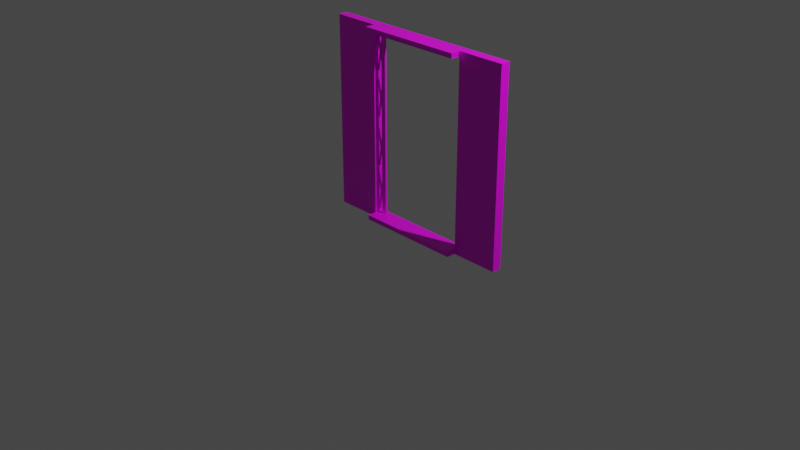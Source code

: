 # Source: outside_elevator_door.blend  (saved by Blender 3.0.42; exported with 4.5.12 LTS)
import bpy
from mathutils import Matrix  # noqa: F401  (used for matrix-valued properties, if any)

bpy.ops.wm.read_factory_settings(use_empty=True)
scene = bpy.context.scene
scene.name = 'Scene'

# ---- collections
col_collection = bpy.data.collections.new('Collection'); scene.collection.children.link(col_collection)
col_vrata = bpy.data.collections.new('vrata'); col_collection.children.link(col_vrata)

# ---- images (referenced by path relative to the original .blend; pixels are not part of the script)
import os
ASSET_DIR = os.environ.get("B2B_ASSET_DIR", "")  # directory of the original .blend (textures are referenced by path, not embedded)
HERE = os.path.dirname(os.path.abspath(__file__))  # packed textures are extracted next to this script under _unpacked/

def load_image(name, relpath, width, height, colorspace="sRGB"):
    """Load a texture the original file referenced (path relative to the .blend, or extracted next to this script)."""
    p = next((c for c in (os.path.join(HERE, relpath), os.path.join(ASSET_DIR, relpath)) if relpath and os.path.exists(c)), "")
    if p:
        img = bpy.data.images.load(p, check_existing=True)
        img.name = name
    else:  # same state as the original file: an image datablock whose file is absent (Cycles renders it pink)
        img = bpy.data.images.new(name, width, height)
        img.source = "FILE"
        img.filepath = "//" + (relpath or name)
    img.colorspace_settings.name = colorspace
    return img
img_rusted_metal_jpg = load_image('rusted metal.jpg', 'textures/rusted metal.jpg', 1024, 1024, 'sRGB')
img_frame_jpg = load_image('frame.jpg', 'textures/frame.jpg', 1024, 1024, 'sRGB')
img_soviet_wall3_jpg = load_image('soviet_wall3.jpg', 'textures/soviet_wall3.jpg', 1024, 1024, 'sRGB')
img_frame_jpg_001 = load_image('frame.jpg.001', 'textures/frame.jpg', 1024, 1024, 'sRGB')

# ---- materials (node trees are filled in below, after node groups)
mat_rusty_iron = bpy.data.materials.new('rusty_iron')
mat_rusty_iron.alpha_threshold = 0.0
mat_rusty_iron.use_transparent_shadow = False
mat_rusty_iron.line_color = (0.0, 0.0, 0.0, 1.0)
mat_material = bpy.data.materials.new('Material')
mat_material.use_transparent_shadow = False
mat_soviet_wall = bpy.data.materials.new('SOVIET_WALL')
mat_soviet_wall.use_transparent_shadow = False
mat_material_001 = bpy.data.materials.new('Material.001')
mat_material_001.use_transparent_shadow = False

# ---- material node trees
mat_rusty_iron.use_nodes = True; mat_rusty_iron.node_tree.nodes.clear()
_N = mat_rusty_iron.node_tree.nodes; _L = mat_rusty_iron.node_tree.links
n0 = _N.new('ShaderNodeOutputMaterial'); n0.name = 'Material Output'; n0.location = (300, 300)
n1 = _N.new('ShaderNodeBsdfPrincipled'); n1.name = 'Principled BSDF'; n1.location = (10, 300)
n1.distribution = 'GGX'
n1.subsurface_method = 'RANDOM_WALK_SKIN'
n1.inputs[2].default_value = 0.4
n1.inputs[3].default_value = 1.45
n1.inputs[27].default_value = (0.0, 0.0, 0.0, 1.0)
n1.inputs[28].default_value = 1.0
n2 = _N.new('ShaderNodeTexImage'); n2.name = 'Image Texture'; n2.location = (-280, 280)
n2.image = img_rusted_metal_jpg
_L.new(n1.outputs[0], n0.inputs[0])
_L.new(n2.outputs[0], n1.inputs[0])
n0.is_active_output = True
mat_material.use_nodes = True; mat_material.node_tree.nodes.clear()
_N = mat_material.node_tree.nodes; _L = mat_material.node_tree.links
n0 = _N.new('ShaderNodeBsdfPrincipled'); n0.name = 'Principled BSDF'; n0.location = (10, 300)
n0.distribution = 'GGX'
n0.subsurface_method = 'RANDOM_WALK_SKIN'
n0.inputs[3].default_value = 1.45
n0.inputs[27].default_value = (0.0, 0.0, 0.0, 1.0)
n0.inputs[28].default_value = 1.0
n1 = _N.new('ShaderNodeOutputMaterial'); n1.name = 'Material Output'; n1.location = (300, 300)
n2 = _N.new('ShaderNodeTexImage'); n2.name = 'Image Texture'; n2.location = (-280, 280)
n2.image = img_frame_jpg
_L.new(n0.outputs[0], n1.inputs[0])
_L.new(n2.outputs[0], n0.inputs[0])
n1.is_active_output = True
mat_soviet_wall.use_nodes = True; mat_soviet_wall.node_tree.nodes.clear()
_N = mat_soviet_wall.node_tree.nodes; _L = mat_soviet_wall.node_tree.links
n0 = _N.new('ShaderNodeBsdfPrincipled'); n0.name = 'Principled BSDF'; n0.location = (10, 300)
n0.distribution = 'GGX'
n0.subsurface_method = 'RANDOM_WALK_SKIN'
n0.inputs[3].default_value = 1.45
n0.inputs[27].default_value = (0.0, 0.0, 0.0, 1.0)
n0.inputs[28].default_value = 1.0
n1 = _N.new('ShaderNodeOutputMaterial'); n1.name = 'Material Output'; n1.location = (300, 300)
n2 = _N.new('ShaderNodeTexImage'); n2.name = 'Image Texture'; n2.location = (-280, 280)
n2.image = img_soviet_wall3_jpg
_L.new(n0.outputs[0], n1.inputs[0])
_L.new(n2.outputs[0], n0.inputs[0])
n1.is_active_output = True
mat_material_001.use_nodes = True; mat_material_001.node_tree.nodes.clear()
_N = mat_material_001.node_tree.nodes; _L = mat_material_001.node_tree.links
n0 = _N.new('ShaderNodeBsdfPrincipled'); n0.name = 'Principled BSDF'; n0.location = (10, 300)
n0.distribution = 'GGX'
n0.subsurface_method = 'RANDOM_WALK_SKIN'
n0.inputs[3].default_value = 1.45
n0.inputs[27].default_value = (0.0, 0.0, 0.0, 1.0)
n0.inputs[28].default_value = 1.0
n1 = _N.new('ShaderNodeOutputMaterial'); n1.name = 'Material Output'; n1.location = (300, 300)
n2 = _N.new('ShaderNodeTexImage'); n2.name = 'Image Texture'; n2.location = (-280, 280)
n2.image = img_frame_jpg_001
_L.new(n0.outputs[0], n1.inputs[0])
_L.new(n2.outputs[0], n0.inputs[0])
n1.is_active_output = True

# ---- world
world_world = bpy.data.worlds.new('World'); scene.world = world_world
world_world.use_nodes = True; world_world.node_tree.nodes.clear()
_N = world_world.node_tree.nodes; _L = world_world.node_tree.links
n0 = _N.new('ShaderNodeOutputWorld'); n0.name = 'World Output'; n0.location = (300, 300)
n1 = _N.new('ShaderNodeBackground'); n1.name = 'Background'; n1.location = (10, 300)
n1.inputs[0].default_value = (0.05088, 0.05088, 0.05088, 1.0)
_L.new(n1.outputs[0], n0.inputs[0])
n0.is_active_output = True
world_world.color = (0.05088, 0.05088, 0.05088)
world_world.use_sun_shadow = False
world_world.sun_shadow_jitter_overblur = 0.0

# ---- cameras
cam_camera = bpy.data.cameras.new('Camera')
cam_camera.clip_end = 100.0
cam_camera.ortho_scale = 7.314

# ---- lights
light_light = bpy.data.lights.new('Light', 'POINT')
light_light.transmission_factor = 0.0
light_light.energy = 1000.0
light_light.shadow_soft_size = 0.1
light_light.shadow_maximum_resolution = 0.006
light_light.use_absolute_resolution = True

# ---- meshes
me_cube_003 = bpy.data.meshes.new('Cube.003')
me_cube_003.from_pydata([(6.393, 1.0, 1.0), (6.393, 1.0, -1.0), (6.393, -1.0, 1.0), (6.393, -1.0, -1.0), (4.393, 1.0, 1.0), (4.393, 1.0, -1.0), (4.393, -1.0, 1.0), (4.393, -1.0, -1.0), (2.348, 1.0, 1.0), (2.348, 1.0, -1.0), (2.348, -1.0, 1.0), (2.348, -1.0, -1.0), (0.3482, 1.0, 1.0), (0.3482, 1.0, -1.0), (0.3482, -1.0, 1.0), (0.3482, -1.0, -1.0), (1.779, 1.142, 0.9941), (4.48, 1.142, 0.5791), (1.779, 0.142, 0.9941), (4.48, 0.142, 0.5791), (0.9907, 1.142, 0.9905), (3.691, 1.142, 0.5755), (0.9907, 0.142, 0.9905), (3.691, 0.142, 0.5755), (4.843, 1.142, 0.9915), (1.496, 1.142, 0.5797), (4.843, 0.142, 0.9915), (1.496, 0.142, 0.5797), (4.06, 1.142, 0.9959), (0.7139, 1.142, 0.5841), (4.06, 0.142, 0.9959), (0.7139, 0.142, 0.5841), (1.779, 1.142, -0.5625), (4.48, 1.142, -0.9775), (1.779, 0.142, -0.5625), (4.48, 0.142, -0.9775), (0.9907, 1.142, -0.566), (3.691, 1.142, -0.981), (0.9907, 0.142, -0.566), (3.691, 0.142, -0.981), (4.843, 1.142, -0.565), (1.496, 1.142, -0.9768), (4.843, 0.142, -0.565), (1.496, 0.142, -0.9768), (4.06, 1.142, -0.5606), (0.7139, 1.142, -0.9724), (4.06, 0.142, -0.5606), (0.7139, 0.142, -0.9724), (1.779, 1.142, -0.05527), (4.48, 1.142, -0.4703), (1.779, 0.142, -0.05527), (4.48, 0.142, -0.4703), (0.9907, 1.142, -0.05883), (3.691, 1.142, -0.4738), (0.9907, 0.142, -0.05883), (3.691, 0.142, -0.4738), (4.843, 1.142, -0.05785), (1.496, 1.142, -0.4696), (4.843, 0.142, -0.05785), (1.496, 0.142, -0.4696), (4.06, 1.142, -0.05345), (0.7139, 1.142, -0.4652), (4.06, 0.142, -0.05345), (0.7139, 0.142, -0.4652), (1.779, 1.142, 0.4927), (4.48, 1.142, 0.0777), (1.779, 0.142, 0.4927), (4.48, 0.142, 0.0777), (0.9907, 1.142, 0.4892), (3.691, 1.142, 0.07415), (0.9907, 0.142, 0.4892), (3.691, 0.142, 0.07415), (4.843, 1.142, 0.4901), (1.496, 1.142, 0.0784), (4.843, 0.142, 0.4901), (1.496, 0.142, 0.0784), (4.06, 1.142, 0.4945), (0.7139, 1.142, 0.0828), (4.06, 0.142, 0.4945), (0.7139, 0.142, 0.0828), (-1.697, 1.0, 1.0), (-1.697, 1.0, -1.0), (-1.697, -1.0, 1.0), (-1.697, -1.0, -1.0), (-3.697, 1.0, 1.0), (-3.697, 1.0, -1.0), (-3.697, -1.0, 1.0), (-3.697, -1.0, -1.0), (-2.266, 1.142, 0.9941), (0.4347, 1.142, 0.5791), (-2.266, 0.142, 0.9941), (0.4347, 0.142, 0.5791), (-3.054, 1.142, 0.9905), (-0.3539, 1.142, 0.5755), (-3.054, 0.142, 0.9905), (-0.3539, 0.142, 0.5755), (0.7977, 1.142, 0.9915), (-2.549, 1.142, 0.5797), (0.7977, 0.142, 0.9915), (-2.549, 0.142, 0.5797), (0.01539, 1.142, 0.9959), (-3.331, 1.142, 0.5841), (0.01539, 0.142, 0.9959), (-3.331, 0.142, 0.5841), (-2.266, 1.142, -0.5625), (0.4347, 1.142, -0.9775), (-2.266, 0.142, -0.5625), (0.4347, 0.142, -0.9775), (-3.054, 1.142, -0.566), (-0.3539, 1.142, -0.981), (-3.054, 0.142, -0.566), (-0.3539, 0.142, -0.981), (0.7977, 1.142, -0.565), (-2.549, 1.142, -0.9768), (0.7977, 0.142, -0.565), (-2.549, 0.142, -0.9768), (0.01539, 1.142, -0.5606), (-3.331, 1.142, -0.9724), (0.01539, 0.142, -0.5606), (-3.331, 0.142, -0.9724), (-2.266, 1.142, -0.05527), (0.4347, 1.142, -0.4703), (-2.266, 0.142, -0.05527), (0.4347, 0.142, -0.4703), (-3.054, 1.142, -0.05883), (-0.3539, 1.142, -0.4738), (-3.054, 0.142, -0.05883), (-0.3539, 0.142, -0.4738), (0.7977, 1.142, -0.05785), (-2.549, 1.142, -0.4696), (0.7977, 0.142, -0.05785), (-2.549, 0.142, -0.4696), (0.01539, 1.142, -0.05345), (-3.331, 1.142, -0.4652), (0.01539, 0.142, -0.05345), (-3.331, 0.142, -0.4652), (-2.266, 1.142, 0.4927), (0.4347, 1.142, 0.0777), (-2.266, 0.142, 0.4927), (0.4347, 0.142, 0.0777), (-3.054, 1.142, 0.4892), (-0.3539, 1.142, 0.07415), (-3.054, 0.142, 0.4892), (-0.3539, 0.142, 0.07415), (0.7977, 1.142, 0.4901), (-2.549, 1.142, 0.0784), (0.7977, 0.142, 0.4901), (-2.549, 0.142, 0.0784), (0.01539, 1.142, 0.4945), (-3.331, 1.142, 0.0828), (0.01539, 0.142, 0.4945), (-3.331, 0.142, 0.0828), (-5.742, 1.0, 1.0), (-5.742, 1.0, -1.0), (-5.742, -1.0, 1.0), (-5.742, -1.0, -1.0), (-7.742, 1.0, 1.0), (-7.742, 1.0, -1.0), (-7.742, -1.0, 1.0), (-7.742, -1.0, -1.0), (-6.311, 1.142, 0.9941), (-3.61, 1.142, 0.5791), (-6.311, 0.142, 0.9941), (-3.61, 0.142, 0.5791), (-7.099, 1.142, 0.9905), (-4.399, 1.142, 0.5755), (-7.099, 0.142, 0.9905), (-4.399, 0.142, 0.5755), (-3.247, 1.142, 0.9915), (-6.594, 1.142, 0.5797), (-3.247, 0.142, 0.9915), (-6.594, 0.142, 0.5797), (-4.03, 1.142, 0.9959), (-7.376, 1.142, 0.5841), (-4.03, 0.142, 0.9959), (-7.376, 0.142, 0.5841), (-6.311, 1.142, -0.5625), (-3.61, 1.142, -0.9775), (-6.311, 0.142, -0.5625), (-3.61, 0.142, -0.9775), (-7.099, 1.142, -0.566), (-4.399, 1.142, -0.981), (-7.099, 0.142, -0.566), (-4.399, 0.142, -0.981), (-3.247, 1.142, -0.565), (-6.594, 1.142, -0.9768), (-3.247, 0.142, -0.565), (-6.594, 0.142, -0.9768), (-4.03, 1.142, -0.5606), (-7.376, 1.142, -0.9724), (-4.03, 0.142, -0.5606), (-7.376, 0.142, -0.9724), (-6.311, 1.142, -0.05527), (-3.61, 1.142, -0.4703), (-6.311, 0.142, -0.05527), (-3.61, 0.142, -0.4703), (-7.099, 1.142, -0.05883), (-4.399, 1.142, -0.4738), (-7.099, 0.142, -0.05883), (-4.399, 0.142, -0.4738), (-3.247, 1.142, -0.05785), (-6.594, 1.142, -0.4696), (-3.247, 0.142, -0.05785), (-6.594, 0.142, -0.4696), (-4.03, 1.142, -0.05345), (-7.376, 1.142, -0.4652), (-4.03, 0.142, -0.05345), (-7.376, 0.142, -0.4652), (-6.311, 1.142, 0.4927), (-3.61, 1.142, 0.0777), (-6.311, 0.142, 0.4927), (-3.61, 0.142, 0.0777), (-7.099, 1.142, 0.4892), (-4.399, 1.142, 0.07415), (-7.099, 0.142, 0.4892), (-4.399, 0.142, 0.07415), (-3.247, 1.142, 0.4901), (-6.594, 1.142, 0.0784), (-3.247, 0.142, 0.4901), (-6.594, 0.142, 0.0784), (-4.03, 1.142, 0.4945), (-7.376, 1.142, 0.0828), (-4.03, 0.142, 0.4945), (-7.376, 0.142, 0.0828), (-9.787, 1.0, 1.0), (-9.787, 1.0, -1.0), (-9.787, -1.0, 1.0), (-9.787, -1.0, -1.0), (-11.79, 1.0, 1.0), (-11.79, 1.0, -1.0), (-11.79, -1.0, 1.0), (-11.79, -1.0, -1.0), (-10.36, 1.142, 0.9941), (-7.655, 1.142, 0.5791), (-10.36, 0.142, 0.9941), (-7.655, 0.142, 0.5791), (-11.14, 1.142, 0.9905), (-8.444, 1.142, 0.5755), (-11.14, 0.142, 0.9905), (-8.444, 0.142, 0.5755), (-7.292, 1.142, 0.9915), (-10.64, 1.142, 0.5797), (-7.292, 0.142, 0.9915), (-10.64, 0.142, 0.5797), (-8.075, 1.142, 0.9959), (-11.42, 1.142, 0.5841), (-8.075, 0.142, 0.9959), (-11.42, 0.142, 0.5841), (-10.36, 1.142, -0.5625), (-7.655, 1.142, -0.9775), (-10.36, 0.142, -0.5625), (-7.655, 0.142, -0.9775), (-11.14, 1.142, -0.566), (-8.444, 1.142, -0.981), (-11.14, 0.142, -0.566), (-8.444, 0.142, -0.981), (-7.292, 1.142, -0.565), (-10.64, 1.142, -0.9768), (-7.292, 0.142, -0.565), (-10.64, 0.142, -0.9768), (-8.075, 1.142, -0.5606), (-11.42, 1.142, -0.9724), (-8.075, 0.142, -0.5606), (-11.42, 0.142, -0.9724), (-10.36, 1.142, -0.05527), (-7.655, 1.142, -0.4703), (-10.36, 0.142, -0.05527), (-7.655, 0.142, -0.4703), (-11.14, 1.142, -0.05883), (-8.444, 1.142, -0.4738), (-11.14, 0.142, -0.05883), (-8.444, 0.142, -0.4738), (-7.292, 1.142, -0.05785), (-10.64, 1.142, -0.4696), (-7.292, 0.142, -0.05785), (-10.64, 0.142, -0.4696), (-8.075, 1.142, -0.05345), (-11.42, 1.142, -0.4652), (-8.075, 0.142, -0.05345), (-11.42, 0.142, -0.4652), (-10.36, 1.142, 0.4927), (-7.655, 1.142, 0.0777), (-10.36, 0.142, 0.4927), (-7.655, 0.142, 0.0777), (-11.14, 1.142, 0.4892), (-8.444, 1.142, 0.07415), (-11.14, 0.142, 0.4892), (-8.444, 0.142, 0.07415), (-7.292, 1.142, 0.4901), (-10.64, 1.142, 0.0784), (-7.292, 0.142, 0.4901), (-10.64, 0.142, 0.0784), (-8.075, 1.142, 0.4945), (-11.42, 1.142, 0.0828), (-8.075, 0.142, 0.4945), (-11.42, 0.142, 0.0828), (-13.83, 1.0, 1.0), (-13.83, 1.0, -1.0), (-13.83, -1.0, 1.0), (-13.83, -1.0, -1.0), (-15.83, 1.0, 1.0), (-15.83, 1.0, -1.0), (-15.83, -1.0, 1.0), (-15.83, -1.0, -1.0), (-14.4, 1.142, 0.9941), (-11.7, 1.142, 0.5791), (-14.4, 0.142, 0.9941), (-11.7, 0.142, 0.5791), (-15.19, 1.142, 0.9905), (-12.49, 1.142, 0.5755), (-15.19, 0.142, 0.9905), (-12.49, 0.142, 0.5755), (-11.34, 1.142, 0.9915), (-14.68, 1.142, 0.5797), (-11.34, 0.142, 0.9915), (-14.68, 0.142, 0.5797), (-12.12, 1.142, 0.9959), (-15.47, 1.142, 0.5841), (-12.12, 0.142, 0.9959), (-15.47, 0.142, 0.5841), (-14.4, 1.142, -0.5625), (-11.7, 1.142, -0.9775), (-14.4, 0.142, -0.5625), (-11.7, 0.142, -0.9775), (-15.19, 1.142, -0.566), (-12.49, 1.142, -0.981), (-15.19, 0.142, -0.566), (-12.49, 0.142, -0.981), (-11.34, 1.142, -0.565), (-14.68, 1.142, -0.9768), (-11.34, 0.142, -0.565), (-14.68, 0.142, -0.9768), (-12.12, 1.142, -0.5606), (-15.47, 1.142, -0.9724), (-12.12, 0.142, -0.5606), (-15.47, 0.142, -0.9724), (-14.4, 1.142, -0.05527), (-11.7, 1.142, -0.4703), (-14.4, 0.142, -0.05527), (-11.7, 0.142, -0.4703), (-15.19, 1.142, -0.05883), (-12.49, 1.142, -0.4738), (-15.19, 0.142, -0.05883), (-12.49, 0.142, -0.4738), (-11.34, 1.142, -0.05785), (-14.68, 1.142, -0.4696), (-11.34, 0.142, -0.05785), (-14.68, 0.142, -0.4696), (-12.12, 1.142, -0.05345), (-15.47, 1.142, -0.4652), (-12.12, 0.142, -0.05345), (-15.47, 0.142, -0.4652), (-14.4, 1.142, 0.4927), (-11.7, 1.142, 0.0777), (-14.4, 0.142, 0.4927), (-11.7, 0.142, 0.0777), (-15.19, 1.142, 0.4892), (-12.49, 1.142, 0.07415), (-15.19, 0.142, 0.4892), (-12.49, 0.142, 0.07415), (-11.34, 1.142, 0.4901), (-14.68, 1.142, 0.0784), (-11.34, 0.142, 0.4901), (-14.68, 0.142, 0.0784), (-12.12, 1.142, 0.4945), (-15.47, 1.142, 0.0828), (-12.12, 0.142, 0.4945), (-15.47, 0.142, 0.0828)], [], [(0, 4, 6, 2), (3, 2, 6, 7), (7, 6, 4, 5), (5, 1, 3, 7), (1, 0, 2, 3), (5, 4, 0, 1), (8, 12, 14, 10), (11, 10, 14, 15), (15, 14, 12, 13), (13, 9, 11, 15), (9, 8, 10, 11), (13, 12, 8, 9), (16, 20, 22, 18), (19, 18, 22, 23), (23, 22, 20, 21), (21, 17, 19, 23), (17, 16, 18, 19), (21, 20, 16, 17), (24, 28, 30, 26), (27, 26, 30, 31), (31, 30, 28, 29), (29, 25, 27, 31), (25, 24, 26, 27), (29, 28, 24, 25), (32, 36, 38, 34), (35, 34, 38, 39), (39, 38, 36, 37), (37, 33, 35, 39), (33, 32, 34, 35), (37, 36, 32, 33), (40, 44, 46, 42), (43, 42, 46, 47), (47, 46, 44, 45), (45, 41, 43, 47), (41, 40, 42, 43), (45, 44, 40, 41), (48, 52, 54, 50), (51, 50, 54, 55), (55, 54, 52, 53), (53, 49, 51, 55), (49, 48, 50, 51), (53, 52, 48, 49), (56, 60, 62, 58), (59, 58, 62, 63), (63, 62, 60, 61), (61, 57, 59, 63), (57, 56, 58, 59), (61, 60, 56, 57), (64, 68, 70, 66), (67, 66, 70, 71), (71, 70, 68, 69), (69, 65, 67, 71), (65, 64, 66, 67), (69, 68, 64, 65), (72, 76, 78, 74), (75, 74, 78, 79), (79, 78, 76, 77), (77, 73, 75, 79), (73, 72, 74, 75), (77, 76, 72, 73), (80, 84, 86, 82), (83, 82, 86, 87), (87, 86, 84, 85), (85, 81, 83, 87), (81, 80, 82, 83), (85, 84, 80, 81), (88, 92, 94, 90), (91, 90, 94, 95), (95, 94, 92, 93), (93, 89, 91, 95), (89, 88, 90, 91), (93, 92, 88, 89), (96, 100, 102, 98), (99, 98, 102, 103), (103, 102, 100, 101), (101, 97, 99, 103), (97, 96, 98, 99), (101, 100, 96, 97), (104, 108, 110, 106), (107, 106, 110, 111), (111, 110, 108, 109), (109, 105, 107, 111), (105, 104, 106, 107), (109, 108, 104, 105), (112, 116, 118, 114), (115, 114, 118, 119), (119, 118, 116, 117), (117, 113, 115, 119), (113, 112, 114, 115), (117, 116, 112, 113), (120, 124, 126, 122), (123, 122, 126, 127), (127, 126, 124, 125), (125, 121, 123, 127), (121, 120, 122, 123), (125, 124, 120, 121), (128, 132, 134, 130), (131, 130, 134, 135), (135, 134, 132, 133), (133, 129, 131, 135), (129, 128, 130, 131), (133, 132, 128, 129), (136, 140, 142, 138), (139, 138, 142, 143), (143, 142, 140, 141), (141, 137, 139, 143), (137, 136, 138, 139), (141, 140, 136, 137), (144, 148, 150, 146), (147, 146, 150, 151), (151, 150, 148, 149), (149, 145, 147, 151), (145, 144, 146, 147), (149, 148, 144, 145), (152, 156, 158, 154), (155, 154, 158, 159), (159, 158, 156, 157), (157, 153, 155, 159), (153, 152, 154, 155), (157, 156, 152, 153), (160, 164, 166, 162), (163, 162, 166, 167), (167, 166, 164, 165), (165, 161, 163, 167), (161, 160, 162, 163), (165, 164, 160, 161), (168, 172, 174, 170), (171, 170, 174, 175), (175, 174, 172, 173), (173, 169, 171, 175), (169, 168, 170, 171), (173, 172, 168, 169), (176, 180, 182, 178), (179, 178, 182, 183), (183, 182, 180, 181), (181, 177, 179, 183), (177, 176, 178, 179), (181, 180, 176, 177), (184, 188, 190, 186), (187, 186, 190, 191), (191, 190, 188, 189), (189, 185, 187, 191), (185, 184, 186, 187), (189, 188, 184, 185), (192, 196, 198, 194), (195, 194, 198, 199), (199, 198, 196, 197), (197, 193, 195, 199), (193, 192, 194, 195), (197, 196, 192, 193), (200, 204, 206, 202), (203, 202, 206, 207), (207, 206, 204, 205), (205, 201, 203, 207), (201, 200, 202, 203), (205, 204, 200, 201), (208, 212, 214, 210), (211, 210, 214, 215), (215, 214, 212, 213), (213, 209, 211, 215), (209, 208, 210, 211), (213, 212, 208, 209), (216, 220, 222, 218), (219, 218, 222, 223), (223, 222, 220, 221), (221, 217, 219, 223), (217, 216, 218, 219), (221, 220, 216, 217), (224, 228, 230, 226), (227, 226, 230, 231), (231, 230, 228, 229), (229, 225, 227, 231), (225, 224, 226, 227), (229, 228, 224, 225), (232, 236, 238, 234), (235, 234, 238, 239), (239, 238, 236, 237), (237, 233, 235, 239), (233, 232, 234, 235), (237, 236, 232, 233), (240, 244, 246, 242), (243, 242, 246, 247), (247, 246, 244, 245), (245, 241, 243, 247), (241, 240, 242, 243), (245, 244, 240, 241), (248, 252, 254, 250), (251, 250, 254, 255), (255, 254, 252, 253), (253, 249, 251, 255), (249, 248, 250, 251), (253, 252, 248, 249), (256, 260, 262, 258), (259, 258, 262, 263), (263, 262, 260, 261), (261, 257, 259, 263), (257, 256, 258, 259), (261, 260, 256, 257), (264, 268, 270, 266), (267, 266, 270, 271), (271, 270, 268, 269), (269, 265, 267, 271), (265, 264, 266, 267), (269, 268, 264, 265), (272, 276, 278, 274), (275, 274, 278, 279), (279, 278, 276, 277), (277, 273, 275, 279), (273, 272, 274, 275), (277, 276, 272, 273), (280, 284, 286, 282), (283, 282, 286, 287), (287, 286, 284, 285), (285, 281, 283, 287), (281, 280, 282, 283), (285, 284, 280, 281), (288, 292, 294, 290), (291, 290, 294, 295), (295, 294, 292, 293), (293, 289, 291, 295), (289, 288, 290, 291), (293, 292, 288, 289), (296, 300, 302, 298), (299, 298, 302, 303), (303, 302, 300, 301), (301, 297, 299, 303), (297, 296, 298, 299), (301, 300, 296, 297), (304, 308, 310, 306), (307, 306, 310, 311), (311, 310, 308, 309), (309, 305, 307, 311), (305, 304, 306, 307), (309, 308, 304, 305), (312, 316, 318, 314), (315, 314, 318, 319), (319, 318, 316, 317), (317, 313, 315, 319), (313, 312, 314, 315), (317, 316, 312, 313), (320, 324, 326, 322), (323, 322, 326, 327), (327, 326, 324, 325), (325, 321, 323, 327), (321, 320, 322, 323), (325, 324, 320, 321), (328, 332, 334, 330), (331, 330, 334, 335), (335, 334, 332, 333), (333, 329, 331, 335), (329, 328, 330, 331), (333, 332, 328, 329), (336, 340, 342, 338), (339, 338, 342, 343), (343, 342, 340, 341), (341, 337, 339, 343), (337, 336, 338, 339), (341, 340, 336, 337), (344, 348, 350, 346), (347, 346, 350, 351), (351, 350, 348, 349), (349, 345, 347, 351), (345, 344, 346, 347), (349, 348, 344, 345), (352, 356, 358, 354), (355, 354, 358, 359), (359, 358, 356, 357), (357, 353, 355, 359), (353, 352, 354, 355), (357, 356, 352, 353), (360, 364, 366, 362), (363, 362, 366, 367), (367, 366, 364, 365), (365, 361, 363, 367), (361, 360, 362, 363), (365, 364, 360, 361)])
_uv = me_cube_003.uv_layers.new(name='UVMap')
_uv.uv.foreach_set('vector', [0.625, 0.5, 0.875, 0.5, 0.875, 0.75, 0.625, 0.75, 0.375, 0.75, 0.625, 0.75, 0.625, 1.0, 0.375, 1.0, 0.375, 0.0, 0.625, 0.0, 0.625, 0.25, 0.375, 0.25, 0.125, 0.5, 0.375, 0.5, 0.375, 0.75, 0.125, 0.75, 0.375, 0.5, 0.625, 0.5, 0.625, 0.75, 0.375, 0.75, 0.375, 0.25, 0.625, 0.25, 0.625, 0.5, 0.375, 0.5, 0.625, 0.5, 0.875, 0.5, 0.875, 0.75, 0.625, 0.75, 0.375, 0.75, 0.625, 0.75, 0.625, 1.0, 0.375, 1.0, 0.375, 0.0, 0.625, 0.0, 0.625, 0.25, 0.375, 0.25, 0.125, 0.5, 0.375, 0.5, 0.375, 0.75, 0.125, 0.75, 0.375, 0.5, 0.625, 0.5, 0.625, 0.75, 0.375, 0.75, 0.375, 0.25, 0.625, 0.25, 0.625, 0.5, 0.375, 0.5, 0.625, 0.5, 0.875, 0.5, 0.875, 0.75, 0.625, 0.75, 0.375, 0.75, 0.625, 0.75, 0.625, 1.0, 0.375, 1.0, 0.375, 0.0, 0.625, 0.0, 0.625, 0.25, 0.375, 0.25, 0.125, 0.5, 0.375, 0.5, 0.375, 0.75, 0.125, 0.75, 0.375, 0.5, 0.625, 0.5, 0.625, 0.75, 0.375, 0.75, 0.375, 0.25, 0.625, 0.25, 0.625, 0.5, 0.375, 0.5, 0.625, 0.5, 0.875, 0.5, 0.875, 0.75, 0.625, 0.75, 0.375, 0.75, 0.625, 0.75, 0.625, 1.0, 0.375, 1.0, 0.375, 0.0, 0.625, 0.0, 0.625, 0.25, 0.375, 0.25, 0.125, 0.5, 0.375, 0.5, 0.375, 0.75, 0.125, 0.75, 0.375, 0.5, 0.625, 0.5, 0.625, 0.75, 0.375, 0.75, 0.375, 0.25, 0.625, 0.25, 0.625, 0.5, 0.375, 0.5, 0.625, 0.5, 0.875, 0.5, 0.875, 0.75, 0.625, 0.75, 0.375, 0.75, 0.625, 0.75, 0.625, 1.0, 0.375, 1.0, 0.375, 0.0, 0.625, 0.0, 0.625, 0.25, 0.375, 0.25, 0.125, 0.5, 0.375, 0.5, 0.375, 0.75, 0.125, 0.75, 0.375, 0.5, 0.625, 0.5, 0.625, 0.75, 0.375, 0.75, 0.375, 0.25, 0.625, 0.25, 0.625, 0.5, 0.375, 0.5, 0.625, 0.5, 0.875, 0.5, 0.875, 0.75, 0.625, 0.75, 0.375, 0.75, 0.625, 0.75, 0.625, 1.0, 0.375, 1.0, 0.375, 0.0, 0.625, 0.0, 0.625, 0.25, 0.375, 0.25, 0.125, 0.5, 0.375, 0.5, 0.375, 0.75, 0.125, 0.75, 0.375, 0.5, 0.625, 0.5, 0.625, 0.75, 0.375, 0.75, 0.375, 0.25, 0.625, 0.25, 0.625, 0.5, 0.375, 0.5, 0.625, 0.5, 0.875, 0.5, 0.875, 0.75, 0.625, 0.75, 0.375, 0.75, 0.625, 0.75, 0.625, 1.0, 0.375, 1.0, 0.375, 0.0, 0.625, 0.0, 0.625, 0.25, 0.375, 0.25, 0.125, 0.5, 0.375, 0.5, 0.375, 0.75, 0.125, 0.75, 0.375, 0.5, 0.625, 0.5, 0.625, 0.75, 0.375, 0.75, 0.375, 0.25, 0.625, 0.25, 0.625, 0.5, 0.375, 0.5, 0.625, 0.5, 0.875, 0.5, 0.875, 0.75, 0.625, 0.75, 0.375, 0.75, 0.625, 0.75, 0.625, 1.0, 0.375, 1.0, 0.375, 0.0, 0.625, 0.0, 0.625, 0.25, 0.375, 0.25, 0.125, 0.5, 0.375, 0.5, 0.375, 0.75, 0.125, 0.75, 0.375, 0.5, 0.625, 0.5, 0.625, 0.75, 0.375, 0.75, 0.375, 0.25, 0.625, 0.25, 0.625, 0.5, 0.375, 0.5, 0.625, 0.5, 0.875, 0.5, 0.875, 0.75, 0.625, 0.75, 0.375, 0.75, 0.625, 0.75, 0.625, 1.0, 0.375, 1.0, 0.375, 0.0, 0.625, 0.0, 0.625, 0.25, 0.375, 0.25, 0.125, 0.5, 0.375, 0.5, 0.375, 0.75, 0.125, 0.75, 0.375, 0.5, 0.625, 0.5, 0.625, 0.75, 0.375, 0.75, 0.375, 0.25, 0.625, 0.25, 0.625, 0.5, 0.375, 0.5, 0.625, 0.5, 0.875, 0.5, 0.875, 0.75, 0.625, 0.75, 0.375, 0.75, 0.625, 0.75, 0.625, 1.0, 0.375, 1.0, 0.375, 0.0, 0.625, 0.0, 0.625, 0.25, 0.375, 0.25, 0.125, 0.5, 0.375, 0.5, 0.375, 0.75, 0.125, 0.75, 0.375, 0.5, 0.625, 0.5, 0.625, 0.75, 0.375, 0.75, 0.375, 0.25, 0.625, 0.25, 0.625, 0.5, 0.375, 0.5, 0.625, 0.5, 0.875, 0.5, 0.875, 0.75, 0.625, 0.75, 0.375, 0.75, 0.625, 0.75, 0.625, 1.0, 0.375, 1.0, 0.375, 0.0, 0.625, 0.0, 0.625, 0.25, 0.375, 0.25, 0.125, 0.5, 0.375, 0.5, 0.375, 0.75, 0.125, 0.75, 0.375, 0.5, 0.625, 0.5, 0.625, 0.75, 0.375, 0.75, 0.375, 0.25, 0.625, 0.25, 0.625, 0.5, 0.375, 0.5, 0.625, 0.5, 0.875, 0.5, 0.875, 0.75, 0.625, 0.75, 0.375, 0.75, 0.625, 0.75, 0.625, 1.0, 0.375, 1.0, 0.375, 0.0, 0.625, 0.0, 0.625, 0.25, 0.375, 0.25, 0.125, 0.5, 0.375, 0.5, 0.375, 0.75, 0.125, 0.75, 0.375, 0.5, 0.625, 0.5, 0.625, 0.75, 0.375, 0.75, 0.375, 0.25, 0.625, 0.25, 0.625, 0.5, 0.375, 0.5, 0.625, 0.5, 0.875, 0.5, 0.875, 0.75, 0.625, 0.75, 0.375, 0.75, 0.625, 0.75, 0.625, 1.0, 0.375, 1.0, 0.375, 0.0, 0.625, 0.0, 0.625, 0.25, 0.375, 0.25, 0.125, 0.5, 0.375, 0.5, 0.375, 0.75, 0.125, 0.75, 0.375, 0.5, 0.625, 0.5, 0.625, 0.75, 0.375, 0.75, 0.375, 0.25, 0.625, 0.25, 0.625, 0.5, 0.375, 0.5, 0.625, 0.5, 0.875, 0.5, 0.875, 0.75, 0.625, 0.75, 0.375, 0.75, 0.625, 0.75, 0.625, 1.0, 0.375, 1.0, 0.375, 0.0, 0.625, 0.0, 0.625, 0.25, 0.375, 0.25, 0.125, 0.5, 0.375, 0.5, 0.375, 0.75, 0.125, 0.75, 0.375, 0.5, 0.625, 0.5, 0.625, 0.75, 0.375, 0.75, 0.375, 0.25, 0.625, 0.25, 0.625, 0.5, 0.375, 0.5, 0.625, 0.5, 0.875, 0.5, 0.875, 0.75, 0.625, 0.75, 0.375, 0.75, 0.625, 0.75, 0.625, 1.0, 0.375, 1.0, 0.375, 0.0, 0.625, 0.0, 0.625, 0.25, 0.375, 0.25, 0.125, 0.5, 0.375, 0.5, 0.375, 0.75, 0.125, 0.75, 0.375, 0.5, 0.625, 0.5, 0.625, 0.75, 0.375, 0.75, 0.375, 0.25, 0.625, 0.25, 0.625, 0.5, 0.375, 0.5, 0.625, 0.5, 0.875, 0.5, 0.875, 0.75, 0.625, 0.75, 0.375, 0.75, 0.625, 0.75, 0.625, 1.0, 0.375, 1.0, 0.375, 0.0, 0.625, 0.0, 0.625, 0.25, 0.375, 0.25, 0.125, 0.5, 0.375, 0.5, 0.375, 0.75, 0.125, 0.75, 0.375, 0.5, 0.625, 0.5, 0.625, 0.75, 0.375, 0.75, 0.375, 0.25, 0.625, 0.25, 0.625, 0.5, 0.375, 0.5, 0.625, 0.5, 0.875, 0.5, 0.875, 0.75, 0.625, 0.75, 0.375, 0.75, 0.625, 0.75, 0.625, 1.0, 0.375, 1.0, 0.375, 0.0, 0.625, 0.0, 0.625, 0.25, 0.375, 0.25, 0.125, 0.5, 0.375, 0.5, 0.375, 0.75, 0.125, 0.75, 0.375, 0.5, 0.625, 0.5, 0.625, 0.75, 0.375, 0.75, 0.375, 0.25, 0.625, 0.25, 0.625, 0.5, 0.375, 0.5, 0.625, 0.5, 0.875, 0.5, 0.875, 0.75, 0.625, 0.75, 0.375, 0.75, 0.625, 0.75, 0.625, 1.0, 0.375, 1.0, 0.375, 0.0, 0.625, 0.0, 0.625, 0.25, 0.375, 0.25, 0.125, 0.5, 0.375, 0.5, 0.375, 0.75, 0.125, 0.75, 0.375, 0.5, 0.625, 0.5, 0.625, 0.75, 0.375, 0.75, 0.375, 0.25, 0.625, 0.25, 0.625, 0.5, 0.375, 0.5, 0.625, 0.5, 0.875, 0.5, 0.875, 0.75, 0.625, 0.75, 0.375, 0.75, 0.625, 0.75, 0.625, 1.0, 0.375, 1.0, 0.375, 0.0, 0.625, 0.0, 0.625, 0.25, 0.375, 0.25, 0.125, 0.5, 0.375, 0.5, 0.375, 0.75, 0.125, 0.75, 0.375, 0.5, 0.625, 0.5, 0.625, 0.75, 0.375, 0.75, 0.375, 0.25, 0.625, 0.25, 0.625, 0.5, 0.375, 0.5, 0.625, 0.5, 0.875, 0.5, 0.875, 0.75, 0.625, 0.75, 0.375, 0.75, 0.625, 0.75, 0.625, 1.0, 0.375, 1.0, 0.375, 0.0, 0.625, 0.0, 0.625, 0.25, 0.375, 0.25, 0.125, 0.5, 0.375, 0.5, 0.375, 0.75, 0.125, 0.75, 0.375, 0.5, 0.625, 0.5, 0.625, 0.75, 0.375, 0.75, 0.375, 0.25, 0.625, 0.25, 0.625, 0.5, 0.375, 0.5, 0.625, 0.5, 0.875, 0.5, 0.875, 0.75, 0.625, 0.75, 0.375, 0.75, 0.625, 0.75, 0.625, 1.0, 0.375, 1.0, 0.375, 0.0, 0.625, 0.0, 0.625, 0.25, 0.375, 0.25, 0.125, 0.5, 0.375, 0.5, 0.375, 0.75, 0.125, 0.75, 0.375, 0.5, 0.625, 0.5, 0.625, 0.75, 0.375, 0.75, 0.375, 0.25, 0.625, 0.25, 0.625, 0.5, 0.375, 0.5, 0.625, 0.5, 0.875, 0.5, 0.875, 0.75, 0.625, 0.75, 0.375, 0.75, 0.625, 0.75, 0.625, 1.0, 0.375, 1.0, 0.375, 0.0, 0.625, 0.0, 0.625, 0.25, 0.375, 0.25, 0.125, 0.5, 0.375, 0.5, 0.375, 0.75, 0.125, 0.75, 0.375, 0.5, 0.625, 0.5, 0.625, 0.75, 0.375, 0.75, 0.375, 0.25, 0.625, 0.25, 0.625, 0.5, 0.375, 0.5, 0.625, 0.5, 0.875, 0.5, 0.875, 0.75, 0.625, 0.75, 0.375, 0.75, 0.625, 0.75, 0.625, 1.0, 0.375, 1.0, 0.375, 0.0, 0.625, 0.0, 0.625, 0.25, 0.375, 0.25, 0.125, 0.5, 0.375, 0.5, 0.375, 0.75, 0.125, 0.75, 0.375, 0.5, 0.625, 0.5, 0.625, 0.75, 0.375, 0.75, 0.375, 0.25, 0.625, 0.25, 0.625, 0.5, 0.375, 0.5, 0.625, 0.5, 0.875, 0.5, 0.875, 0.75, 0.625, 0.75, 0.375, 0.75, 0.625, 0.75, 0.625, 1.0, 0.375, 1.0, 0.375, 0.0, 0.625, 0.0, 0.625, 0.25, 0.375, 0.25, 0.125, 0.5, 0.375, 0.5, 0.375, 0.75, 0.125, 0.75, 0.375, 0.5, 0.625, 0.5, 0.625, 0.75, 0.375, 0.75, 0.375, 0.25, 0.625, 0.25, 0.625, 0.5, 0.375, 0.5, 0.625, 0.5, 0.875, 0.5, 0.875, 0.75, 0.625, 0.75, 0.375, 0.75, 0.625, 0.75, 0.625, 1.0, 0.375, 1.0, 0.375, 0.0, 0.625, 0.0, 0.625, 0.25, 0.375, 0.25, 0.125, 0.5, 0.375, 0.5, 0.375, 0.75, 0.125, 0.75, 0.375, 0.5, 0.625, 0.5, 0.625, 0.75, 0.375, 0.75, 0.375, 0.25, 0.625, 0.25, 0.625, 0.5, 0.375, 0.5, 0.625, 0.5, 0.875, 0.5, 0.875, 0.75, 0.625, 0.75, 0.375, 0.75, 0.625, 0.75, 0.625, 1.0, 0.375, 1.0, 0.375, 0.0, 0.625, 0.0, 0.625, 0.25, 0.375, 0.25, 0.125, 0.5, 0.375, 0.5, 0.375, 0.75, 0.125, 0.75, 0.375, 0.5, 0.625, 0.5, 0.625, 0.75, 0.375, 0.75, 0.375, 0.25, 0.625, 0.25, 0.625, 0.5, 0.375, 0.5, 0.625, 0.5, 0.875, 0.5, 0.875, 0.75, 0.625, 0.75, 0.375, 0.75, 0.625, 0.75, 0.625, 1.0, 0.375, 1.0, 0.375, 0.0, 0.625, 0.0, 0.625, 0.25, 0.375, 0.25, 0.125, 0.5, 0.375, 0.5, 0.375, 0.75, 0.125, 0.75, 0.375, 0.5, 0.625, 0.5, 0.625, 0.75, 0.375, 0.75, 0.375, 0.25, 0.625, 0.25, 0.625, 0.5, 0.375, 0.5, 0.625, 0.5, 0.875, 0.5, 0.875, 0.75, 0.625, 0.75, 0.375, 0.75, 0.625, 0.75, 0.625, 1.0, 0.375, 1.0, 0.375, 0.0, 0.625, 0.0, 0.625, 0.25, 0.375, 0.25, 0.125, 0.5, 0.375, 0.5, 0.375, 0.75, 0.125, 0.75, 0.375, 0.5, 0.625, 0.5, 0.625, 0.75, 0.375, 0.75, 0.375, 0.25, 0.625, 0.25, 0.625, 0.5, 0.375, 0.5, 0.625, 0.5, 0.875, 0.5, 0.875, 0.75, 0.625, 0.75, 0.375, 0.75, 0.625, 0.75, 0.625, 1.0, 0.375, 1.0, 0.375, 0.0, 0.625, 0.0, 0.625, 0.25, 0.375, 0.25, 0.125, 0.5, 0.375, 0.5, 0.375, 0.75, 0.125, 0.75, 0.375, 0.5, 0.625, 0.5, 0.625, 0.75, 0.375, 0.75, 0.375, 0.25, 0.625, 0.25, 0.625, 0.5, 0.375, 0.5, 0.625, 0.5, 0.875, 0.5, 0.875, 0.75, 0.625, 0.75, 0.375, 0.75, 0.625, 0.75, 0.625, 1.0, 0.375, 1.0, 0.375, 0.0, 0.625, 0.0, 0.625, 0.25, 0.375, 0.25, 0.125, 0.5, 0.375, 0.5, 0.375, 0.75, 0.125, 0.75, 0.375, 0.5, 0.625, 0.5, 0.625, 0.75, 0.375, 0.75, 0.375, 0.25, 0.625, 0.25, 0.625, 0.5, 0.375, 0.5, 0.625, 0.5, 0.875, 0.5, 0.875, 0.75, 0.625, 0.75, 0.375, 0.75, 0.625, 0.75, 0.625, 1.0, 0.375, 1.0, 0.375, 0.0, 0.625, 0.0, 0.625, 0.25, 0.375, 0.25, 0.125, 0.5, 0.375, 0.5, 0.375, 0.75, 0.125, 0.75, 0.375, 0.5, 0.625, 0.5, 0.625, 0.75, 0.375, 0.75, 0.375, 0.25, 0.625, 0.25, 0.625, 0.5, 0.375, 0.5, 0.625, 0.5, 0.875, 0.5, 0.875, 0.75, 0.625, 0.75, 0.375, 0.75, 0.625, 0.75, 0.625, 1.0, 0.375, 1.0, 0.375, 0.0, 0.625, 0.0, 0.625, 0.25, 0.375, 0.25, 0.125, 0.5, 0.375, 0.5, 0.375, 0.75, 0.125, 0.75, 0.375, 0.5, 0.625, 0.5, 0.625, 0.75, 0.375, 0.75, 0.375, 0.25, 0.625, 0.25, 0.625, 0.5, 0.375, 0.5, 0.625, 0.5, 0.875, 0.5, 0.875, 0.75, 0.625, 0.75, 0.375, 0.75, 0.625, 0.75, 0.625, 1.0, 0.375, 1.0, 0.375, 0.0, 0.625, 0.0, 0.625, 0.25, 0.375, 0.25, 0.125, 0.5, 0.375, 0.5, 0.375, 0.75, 0.125, 0.75, 0.375, 0.5, 0.625, 0.5, 0.625, 0.75, 0.375, 0.75, 0.375, 0.25, 0.625, 0.25, 0.625, 0.5, 0.375, 0.5, 0.625, 0.5, 0.875, 0.5, 0.875, 0.75, 0.625, 0.75, 0.375, 0.75, 0.625, 0.75, 0.625, 1.0, 0.375, 1.0, 0.375, 0.0, 0.625, 0.0, 0.625, 0.25, 0.375, 0.25, 0.125, 0.5, 0.375, 0.5, 0.375, 0.75, 0.125, 0.75, 0.375, 0.5, 0.625, 0.5, 0.625, 0.75, 0.375, 0.75, 0.375, 0.25, 0.625, 0.25, 0.625, 0.5, 0.375, 0.5, 0.625, 0.5, 0.875, 0.5, 0.875, 0.75, 0.625, 0.75, 0.375, 0.75, 0.625, 0.75, 0.625, 1.0, 0.375, 1.0, 0.375, 0.0, 0.625, 0.0, 0.625, 0.25, 0.375, 0.25, 0.125, 0.5, 0.375, 0.5, 0.375, 0.75, 0.125, 0.75, 0.375, 0.5, 0.625, 0.5, 0.625, 0.75, 0.375, 0.75, 0.375, 0.25, 0.625, 0.25, 0.625, 0.5, 0.375, 0.5, 0.625, 0.5, 0.875, 0.5, 0.875, 0.75, 0.625, 0.75, 0.375, 0.75, 0.625, 0.75, 0.625, 1.0, 0.375, 1.0, 0.375, 0.0, 0.625, 0.0, 0.625, 0.25, 0.375, 0.25, 0.125, 0.5, 0.375, 0.5, 0.375, 0.75, 0.125, 0.75, 0.375, 0.5, 0.625, 0.5, 0.625, 0.75, 0.375, 0.75, 0.375, 0.25, 0.625, 0.25, 0.625, 0.5, 0.375, 0.5, 0.625, 0.5, 0.875, 0.5, 0.875, 0.75, 0.625, 0.75, 0.375, 0.75, 0.625, 0.75, 0.625, 1.0, 0.375, 1.0, 0.375, 0.0, 0.625, 0.0, 0.625, 0.25, 0.375, 0.25, 0.125, 0.5, 0.375, 0.5, 0.375, 0.75, 0.125, 0.75, 0.375, 0.5, 0.625, 0.5, 0.625, 0.75, 0.375, 0.75, 0.375, 0.25, 0.625, 0.25, 0.625, 0.5, 0.375, 0.5, 0.625, 0.5, 0.875, 0.5, 0.875, 0.75, 0.625, 0.75, 0.375, 0.75, 0.625, 0.75, 0.625, 1.0, 0.375, 1.0, 0.375, 0.0, 0.625, 0.0, 0.625, 0.25, 0.375, 0.25, 0.125, 0.5, 0.375, 0.5, 0.375, 0.75, 0.125, 0.75, 0.375, 0.5, 0.625, 0.5, 0.625, 0.75, 0.375, 0.75, 0.375, 0.25, 0.625, 0.25, 0.625, 0.5, 0.375, 0.5, 0.625, 0.5, 0.875, 0.5, 0.875, 0.75, 0.625, 0.75, 0.375, 0.75, 0.625, 0.75, 0.625, 1.0, 0.375, 1.0, 0.375, 0.0, 0.625, 0.0, 0.625, 0.25, 0.375, 0.25, 0.125, 0.5, 0.375, 0.5, 0.375, 0.75, 0.125, 0.75, 0.375, 0.5, 0.625, 0.5, 0.625, 0.75, 0.375, 0.75, 0.375, 0.25, 0.625, 0.25, 0.625, 0.5, 0.375, 0.5, 0.625, 0.5, 0.875, 0.5, 0.875, 0.75, 0.625, 0.75, 0.375, 0.75, 0.625, 0.75, 0.625, 1.0, 0.375, 1.0, 0.375, 0.0, 0.625, 0.0, 0.625, 0.25, 0.375, 0.25, 0.125, 0.5, 0.375, 0.5, 0.375, 0.75, 0.125, 0.75, 0.375, 0.5, 0.625, 0.5, 0.625, 0.75, 0.375, 0.75, 0.375, 0.25, 0.625, 0.25, 0.625, 0.5, 0.375, 0.5, 0.625, 0.5, 0.875, 0.5, 0.875, 0.75, 0.625, 0.75, 0.375, 0.75, 0.625, 0.75, 0.625, 1.0, 0.375, 1.0, 0.375, 0.0, 0.625, 0.0, 0.625, 0.25, 0.375, 0.25, 0.125, 0.5, 0.375, 0.5, 0.375, 0.75, 0.125, 0.75, 0.375, 0.5, 0.625, 0.5, 0.625, 0.75, 0.375, 0.75, 0.375, 0.25, 0.625, 0.25, 0.625, 0.5, 0.375, 0.5, 0.625, 0.5, 0.875, 0.5, 0.875, 0.75, 0.625, 0.75, 0.375, 0.75, 0.625, 0.75, 0.625, 1.0, 0.375, 1.0, 0.375, 0.0, 0.625, 0.0, 0.625, 0.25, 0.375, 0.25, 0.125, 0.5, 0.375, 0.5, 0.375, 0.75, 0.125, 0.75, 0.375, 0.5, 0.625, 0.5, 0.625, 0.75, 0.375, 0.75, 0.375, 0.25, 0.625, 0.25, 0.625, 0.5, 0.375, 0.5, 0.625, 0.5, 0.875, 0.5, 0.875, 0.75, 0.625, 0.75, 0.375, 0.75, 0.625, 0.75, 0.625, 1.0, 0.375, 1.0, 0.375, 0.0, 0.625, 0.0, 0.625, 0.25, 0.375, 0.25, 0.125, 0.5, 0.375, 0.5, 0.375, 0.75, 0.125, 0.75, 0.375, 0.5, 0.625, 0.5, 0.625, 0.75, 0.375, 0.75, 0.375, 0.25, 0.625, 0.25, 0.625, 0.5, 0.375, 0.5, 0.625, 0.5, 0.875, 0.5, 0.875, 0.75, 0.625, 0.75, 0.375, 0.75, 0.625, 0.75, 0.625, 1.0, 0.375, 1.0, 0.375, 0.0, 0.625, 0.0, 0.625, 0.25, 0.375, 0.25, 0.125, 0.5, 0.375, 0.5, 0.375, 0.75, 0.125, 0.75, 0.375, 0.5, 0.625, 0.5, 0.625, 0.75, 0.375, 0.75, 0.375, 0.25, 0.625, 0.25, 0.625, 0.5, 0.375, 0.5, 0.625, 0.5, 0.875, 0.5, 0.875, 0.75, 0.625, 0.75, 0.375, 0.75, 0.625, 0.75, 0.625, 1.0, 0.375, 1.0, 0.375, 0.0, 0.625, 0.0, 0.625, 0.25, 0.375, 0.25, 0.125, 0.5, 0.375, 0.5, 0.375, 0.75, 0.125, 0.75, 0.375, 0.5, 0.625, 0.5, 0.625, 0.75, 0.375, 0.75, 0.375, 0.25, 0.625, 0.25, 0.625, 0.5, 0.375, 0.5, 0.625, 0.5, 0.875, 0.5, 0.875, 0.75, 0.625, 0.75, 0.375, 0.75, 0.625, 0.75, 0.625, 1.0, 0.375, 1.0, 0.375, 0.0, 0.625, 0.0, 0.625, 0.25, 0.375, 0.25, 0.125, 0.5, 0.375, 0.5, 0.375, 0.75, 0.125, 0.75, 0.375, 0.5, 0.625, 0.5, 0.625, 0.75, 0.375, 0.75, 0.375, 0.25, 0.625, 0.25, 0.625, 0.5, 0.375, 0.5])
me_cube_003.materials.append(mat_rusty_iron)
me_cube_003.use_remesh_preserve_volume = False
me_cube_003.use_remesh_preserve_attributes = False
me_cube_003.use_mirror_vertex_groups = False
me_cube_003.update()
me_cube_004 = bpy.data.meshes.new('Cube.004')
me_cube_004.from_pydata([(-0.1287, -1.0, -1.0), (-0.1287, -1.0, 1.0), (-0.1287, 1.0, -1.0), (-0.1287, 1.0, 1.0), (1.0, -1.0, -1.0), (1.0, -1.0, 1.0), (1.0, 1.0, -1.0), (1.0, 1.0, 1.0)], [], [(0, 1, 3, 2), (2, 3, 7, 6), (6, 7, 5, 4), (4, 5, 1, 0), (2, 6, 4, 0), (7, 3, 1, 5)])
_uv = me_cube_004.uv_layers.new(name='UVMap')
_uv.uv.foreach_set('vector', [0.375, 0.0, 0.625, 0.0, 0.625, 0.25, 0.375, 0.25, 0.375, 0.25, 0.625, 0.25, 0.625, 0.5, 0.375, 0.5, 0.375, 0.5, 0.625, 0.5, 0.625, 0.75, 0.375, 0.75, 1.001, 0.8353, 1.001, 0.9178, 0.004474, 0.9179, 0.004963, 0.8354, 0.001309, 0.5286, 0.9949, 0.5286, 0.9949, 0.7214, 0.001309, 0.7214, 0.005261, 0.6125, 1.002, 0.6165, 1.002, 0.746, 0.005261, 0.742])
me_cube_004.materials.append(mat_material)
me_cube_004.use_remesh_fix_poles = True
me_cube_004.use_remesh_preserve_attributes = False
me_cube_004.update()
me_cube_005 = bpy.data.meshes.new('Cube.005')
me_cube_005.from_pydata([(-1.0, -1.0, -0.9817), (-1.0, -1.0, 1.0), (-1.0, 1.0, -0.9817), (-1.0, 1.0, 1.0), (1.0, -1.0, -0.9817), (1.0, -1.0, 1.0), (1.0, 1.0, -0.9817), (1.0, 1.0, 1.0)], [], [(0, 1, 3, 2), (2, 3, 7, 6), (6, 7, 5, 4), (4, 5, 1, 0), (2, 6, 4, 0), (7, 3, 1, 5)])
_uv = me_cube_005.uv_layers.new(name='UVMap')
_uv.uv.foreach_set('vector', [0.989, 0.03709, 0.9914, 0.4986, 0.9538, 0.4978, 0.9514, 0.03628, 0.375, 0.25, 0.625, 0.25, 0.625, 0.5, 0.375, 0.5, 0.375, 0.5, 0.625, 0.5, 0.625, 0.75, 0.375, 0.75, 0.996, 0.03262, 0.9958, 0.5021, 0.8429, 0.5019, 0.8431, 0.03242, 0.125, 0.5, 0.375, 0.5, 0.375, 0.75, 0.125, 0.75, 0.625, 0.5, 0.875, 0.5, 0.875, 0.75, 0.625, 0.75])
me_cube_005.materials.append(mat_soviet_wall)
me_cube_005.use_remesh_fix_poles = True
me_cube_005.use_remesh_preserve_attributes = False
me_cube_005.update()
me_cube_006 = bpy.data.meshes.new('Cube.006')
me_cube_006.from_pydata([(-1.0, -1.0, -0.9813), (-1.0, -1.0, 1.0), (-1.0, 1.0, -0.9813), (-1.0, 1.0, 1.0), (1.0, -1.0, -0.9813), (1.0, -1.0, 1.0), (1.0, 1.0, -0.9813), (1.0, 1.0, 1.0)], [], [(0, 1, 3, 2), (2, 3, 7, 6), (6, 7, 5, 4), (4, 5, 1, 0), (2, 6, 4, 0), (7, 3, 1, 5)])
_uv = me_cube_006.uv_layers.new(name='UVMap')
_uv.uv.foreach_set('vector', [0.8225, 0.4104, 0.8236, 0.8612, 0.782, 0.8622, 0.7808, 0.4114, 0.375, 0.25, 0.625, 0.25, 0.625, 0.5, 0.375, 0.5, 0.05009, 0.4993, 0.04741, 0.9581, -0.0002076, 0.9595, 0.002474, 0.5006, 0.9976, 0.4973, 0.9982, 0.9588, 0.8393, 0.9594, 0.8387, 0.4979, 0.125, 0.5, 0.375, 0.5, 0.375, 0.75, 0.125, 0.75, 0.625, 0.5, 0.875, 0.5, 0.875, 0.75, 0.625, 0.75])
me_cube_006.materials.append(mat_soviet_wall)
me_cube_006.use_remesh_fix_poles = True
me_cube_006.use_remesh_preserve_attributes = False
me_cube_006.update()
me_cube_007 = bpy.data.meshes.new('Cube.007')
me_cube_007.from_pydata([(-1.0, -1.0, -1.0), (-1.0, -1.0, 1.0), (-1.0, 1.0, -1.0), (-1.0, 1.0, 1.0), (0.06981, -1.0, -1.0), (0.06981, -1.0, 1.0), (0.06981, 1.0, -1.0), (0.06981, 1.0, 1.0)], [], [(0, 1, 3, 2), (2, 3, 7, 6), (6, 7, 5, 4), (4, 5, 1, 0), (2, 6, 4, 0), (7, 3, 1, 5)])
_uv = me_cube_007.uv_layers.new(name='UVMap')
_uv.uv.foreach_set('vector', [0.9022, 0.3146, 0.9281, 0.3113, 0.9281, 0.4031, 0.9022, 0.4065, 0.375, 0.25, 0.625, 0.25, 0.625, 0.5, 0.375, 0.5, 0.7074, 0.1288, 0.7282, 0.1288, 0.7282, 0.2273, 0.7074, 0.2273, 0.9478, 0.03759, 0.9723, 0.03754, 0.9704, 0.2875, 0.9458, 0.2876, 0.125, 0.5, 0.375, 0.5, 0.375, 0.75, 0.125, 0.75, 0.625, 0.5, 0.875, 0.5, 0.875, 0.75, 0.625, 0.75])
me_cube_007.materials.append(mat_soviet_wall)
me_cube_007.use_remesh_fix_poles = True
me_cube_007.use_remesh_preserve_attributes = False
me_cube_007.update()
me_cube_008 = bpy.data.meshes.new('Cube.008')
me_cube_008.from_pydata([(-1.0, -1.0, -1.0), (-1.0, -1.0, 1.0), (-1.0, 1.0, -1.0), (-1.0, 1.0, 1.0), (0.06981, -1.0, -1.0), (0.06981, -1.0, 1.0), (0.06981, 1.0, -1.0), (0.06981, 1.0, 1.0)], [], [(0, 1, 3, 2), (2, 3, 7, 6), (6, 7, 5, 4), (4, 5, 1, 0), (2, 6, 4, 0), (7, 3, 1, 5)])
_uv = me_cube_008.uv_layers.new(name='UVMap')
_uv.uv.foreach_set('vector', [0.9022, 0.3146, 0.9281, 0.3113, 0.9281, 0.4031, 0.9022, 0.4065, 0.375, 0.25, 0.625, 0.25, 0.625, 0.5, 0.375, 0.5, 0.7074, 0.1288, 0.7282, 0.1288, 0.7282, 0.2273, 0.7074, 0.2273, 0.9478, 0.03759, 0.9723, 0.03754, 0.9704, 0.2875, 0.9458, 0.2876, 0.125, 0.5, 0.375, 0.5, 0.375, 0.75, 0.125, 0.75, 0.625, 0.5, 0.875, 0.5, 0.875, 0.75, 0.625, 0.75])
me_cube_008.materials.append(mat_soviet_wall)
me_cube_008.use_remesh_fix_poles = True
me_cube_008.use_remesh_preserve_attributes = False
me_cube_008.update()
me_cube_009 = bpy.data.meshes.new('Cube.009')
me_cube_009.from_pydata([(-0.1287, -1.0, -1.0), (-0.1287, -1.0, 1.0), (-0.1287, 1.0, -1.0), (-0.1287, 1.0, 1.0), (1.0, -1.0, -1.0), (1.0, -1.0, 1.0), (1.0, 1.0, -1.0), (1.0, 1.0, 1.0)], [], [(0, 1, 3, 2), (2, 3, 7, 6), (6, 7, 5, 4), (4, 5, 1, 0), (2, 6, 4, 0), (7, 3, 1, 5)])
_uv = me_cube_009.uv_layers.new(name='UVMap')
_uv.uv.foreach_set('vector', [0.375, 0.0, 0.625, 0.0, 0.625, 0.25, 0.375, 0.25, 0.375, 0.25, 0.625, 0.25, 0.625, 0.5, 0.375, 0.5, 0.375, 0.5, 0.625, 0.5, 0.625, 0.75, 0.375, 0.75, 1.001, 0.8353, 1.001, 0.9178, 0.004474, 0.9179, 0.004963, 0.8354, 0.001309, 0.5286, 0.9949, 0.5286, 0.9949, 0.7214, 0.001309, 0.7214, 0.005261, 0.6125, 1.002, 0.6165, 1.002, 0.746, 0.005261, 0.742])
me_cube_009.materials.append(mat_material_001)
me_cube_009.use_remesh_fix_poles = True
me_cube_009.use_remesh_preserve_attributes = False
me_cube_009.update()

# ---- objects
ob_light = bpy.data.objects.new('Light', light_light)
ob_camera = bpy.data.objects.new('Camera', cam_camera)
ob_cube_001 = bpy.data.objects.new('Cube.001', me_cube_003)
ob_cube = bpy.data.objects.new('Cube', me_cube_004)
ob_cube_002 = bpy.data.objects.new('Cube.002', me_cube_005)
ob_cube_003 = bpy.data.objects.new('Cube.003', me_cube_006)
ob_cube_004 = bpy.data.objects.new('Cube.004', me_cube_007)
ob_cube_005 = bpy.data.objects.new('Cube.005', me_cube_008)
ob_cube_006 = bpy.data.objects.new('Cube.006', me_cube_009)

# ---- transforms, parenting, visibility, modifiers, constraints
ob_light.location = (4.076, 1.005, 5.904)
ob_light.rotation_euler = (0.6503, 0.05522, 1.866)
ob_light.lock_rotations_4d = False
ob_light.empty_display_type = 'ARROWS'
ob_light.color = (0.0, 0.0, 0.0, 0.0)
ob_light.lineart.crease_threshold = 0.0
ob_camera.location = (7.359, -6.926, 4.958)
ob_camera.rotation_euler = (1.109, 0.0, 0.8149)
ob_camera.lock_rotations_4d = False
ob_camera.empty_display_type = 'ARROWS'
ob_camera.color = (0.0, 0.0, 0.0, 0.0)
ob_camera.display_type = 'WIRE'
ob_camera.lineart.crease_threshold = 0.0
ob_cube_001.location = (-0.5857, 0.0, 0.9559)
ob_cube_001.rotation_euler = (0.0, -0.0, 3.142)
ob_cube_001.scale = (0.025, 0.01, 0.95)
ob_cube_001.lock_rotations_4d = False
ob_cube_001.empty_display_type = 'ARROWS'
ob_cube_001.lineart.crease_threshold = 0.0
ob_cube.location = (-0.169, -0.05, -0.03813)
ob_cube.scale = (1.0, 0.1, 0.025)
ob_cube_002.location = (-0.5482, -0.0007881, 0.9165)
ob_cube_002.scale = (0.25, 0.05, 1.0)
ob_cube_003.location = (1.082, -0.0007881, 0.9165)
ob_cube_003.scale = (0.25, 0.05, 1.0)
ob_cube_004.location = (-0.3303, 0.0, 1.939)
ob_cube_004.scale = (0.4701, 0.05, 0.025)
ob_cube_005.location = (1.301, 0.0, 1.939)
ob_cube_005.scale = (0.4701, 0.05, 0.025)
ob_cube_006.location = (-0.169, -0.05, 1.938)
ob_cube_006.scale = (1.0, 0.1, 0.025)

# ---- collection membership
col_collection.objects.link(ob_light)
col_collection.objects.link(ob_camera)
col_vrata.objects.link(ob_cube_001)
col_vrata.objects.link(ob_cube)
col_vrata.objects.link(ob_cube_002)
col_vrata.objects.link(ob_cube_003)
col_vrata.objects.link(ob_cube_004)
col_vrata.objects.link(ob_cube_005)
col_vrata.objects.link(ob_cube_006)

# ---- scene / render settings (as saved in the file)
scene.camera = ob_camera
scene.frame_start = 1; scene.frame_end = 250; scene.frame_set(0)
scene.render.engine = 'BLENDER_EEVEE_NEXT'
scene.cycles.sampling_pattern = 'TABULATED_SOBOL'
scene.cycles.use_light_tree = False
scene.view_settings.view_transform = 'Filmic'
bpy.context.view_layer.update()
